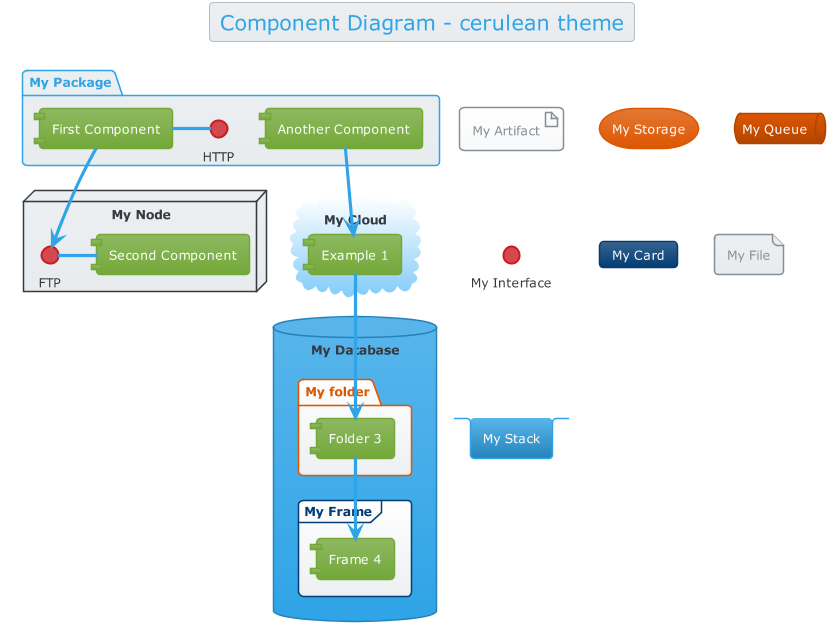

The diagram above was rendered by PlantUML. Its source (embedded in the PNG):
@startuml



skinparam backgroundColor transparent






skinparam defaultFontName        "Verdana"
skinparam defaultFontSize        12
skinparam dpi                    100
skinparam shadowing              false
skinparam roundcorner            8
skinparam ParticipantPadding     10
skinparam BoxPadding             2
skinparam Padding                2
skinparam ArrowColor             #868E96
skinparam title {
	FontColor	                 #2FA4E7
	BorderColor	                 #BABDBF
	FontSize	    	         20
	BorderRoundCorner            8
	BorderThickness 	         1
	BackgroundColor              #EDF0F2-#E9ECEF
}


skinparam legend {
	BackgroundColor #E9ECEF
	BorderColor #BABDBF
	FontColor #343A40
}

skinparam activity {
	FontColor #FFF
	BorderColor #2FA4E7
	BackgroundColor #59B6EC-#2FA4E7
	BarColor #73A839
	StartColor #033C73
	EndColor #033C73
	DiamondBackgroundColor #FFF-#EDF0F2
  	DiamondBorderColor #BABDBF
	DiamondFontColor #343A40
}

skinparam sequence {
	BorderColor #2FA4E7
	TitleFontColor #2FA4E7
	BackgroundColor transparent
	StartColor #2FA4E7
	EndColor #2FA4E7
    ParticipantBackgroundColor #59B6EC-#2FA4E7
    ParticipantBorderColor #2FA4E7
	ParticipantBorderThickness 0
	ParticipantFontColor #FFF
	ActorBackgroundColor transparent
    ActorBorderColor #2FA4E7
	ActorFontColor #2FA4E7
	ArrowThickness 3
	ArrowColor #2FA4E7
	ArrowFontColor #343A40
	BoxBackgroundColor #F8F9FA
	BoxBorderColor #868E96
	BoxFontColor #343A40
	LifeLineBorderColor #BABDBF
	LifeLineBorderThickness 2
	LifeLineBackgroundColor #EDF0F2
	GroupBorderColor #868E96
	GroupFontColor #343A40
	GroupHeaderFontColor #033C73
	DividerBackgroundColor #FFF-#F8F9FA
    DividerBorderColor #868E96
    DividerBorderThickness 2
    DividerFontColor #343A40
	ReferenceBackgroundColor transparent
	ReferenceBorderColor #868E96
	ReferenceFontColor #343A40
	ReferenceHeaderFontColor #033C73
}

skinparam partition {
	BorderColor #2FA4E7
	FontColor #2FA4E7
	BackgroundColor transparent
}

skinparam collections {
	BackgroundColor #59B6EC-#2FA4E7
	BorderColor #2FA4E7
}

skinparam control {
	BackgroundColor  #59B6EC-#2FA4E7
	BorderColor #2683B9
	FontColor #343A40
}

skinparam entity {
	BackgroundColor  #59B6EC-#2FA4E7
	BorderColor #2683B9
	FontColor #343A40
}

skinparam boundary {
	BackgroundColor  #59B6EC-#2FA4E7
	BorderColor #2683B9
	FontColor #343A40
}

skinparam agent {
	BackgroundColor #orange
	BorderColor #999999
	FontColor #333333
}

skinparam note {
	BorderThickness 1
	BackgroundColor #35638F-#033C73
	BorderColor #033C73
	FontColor #FFF
}

skinparam artifact {
	BackgroundColor #FFF-#F8F9FA
	BorderColor #868E96
	FontColor #868E96
}

skinparam component {
	BackgroundColor  #8FB961-#73A839
	BorderColor  #73A839
	FontColor #FFF
}

skinparam interface {
	BackgroundColor  #D2494E
	BorderColor  #C71C22
	FontColor #343A40
}

skinparam storage {
	BackgroundColor #E47833-#DD5600
  	BorderColor #DD5600
	FontColor #FFF
}

skinparam node {
	BackgroundColor #EDF0F2-#E9ECEF
	BorderColor #343A40
	FontColor #343A40
}

skinparam cloud {
	BackgroundColor white-lightskyblue
	BorderColor transparent
	FontColor #343A40
}

skinparam database {
	BackgroundColor  #59B6EC-#2FA4E7
	BorderColor #2683B9
	FontColor #343A40
}

skinparam actor {
	FontColor #343A40
}

skinparam class {
	HeaderBackgroundColor #2FA4E7-#2683B9
	FontColor #FFF
	BackgroundColor #59B6EC-#2FA4E7
	BorderColor #2683B9
	StereotypeFontColor #343A40
	BorderThickness 1
	AttributeFontColor #343A40
	AttributeFontSize 11
}

skinparam object {
	FontColor #73A839
	BackgroundColor #E9ECEF-#BABDBF
	BorderColor #BABDBF
	StereotypeFontColor #343A40
	BorderThickness 1
	AttributeFontColor #343A40
	AttributeFontSize 11
}

skinparam usecase {
	BackgroundColor #EDF0F2-#E9ECEF
	BorderColor #E9ECEF
	BorderThickness 2
	FontColor #343A40
	StereotypeFontColor #2FA4E7
}

skinparam rectangle {
	BackgroundColor #E9ECEF-#BABDBF
	BorderColor #2683B9
	BorderThickness 2
	FontColor #2FA4E7
	StereotypeFontColor #2FA4E7
}

skinparam package {
	BackgroundColor #EDF0F2-#E9ECEF
  	BorderColor #2FA4E7
	FontColor #2FA4E7
	BorderThickness 2
}

skinparam folder {
	BackgroundColor #FFF-#EDF0F2
  	BorderColor #DD5600
	FontColor #DD5600
	BorderThickness 2
}

skinparam frame {
	BackgroundColor #FFF-#EDF0F2
  	BorderColor #033C73
	FontColor #033C73
	BorderThickness 2
}

skinparam state {
	StartColor #033C73
	EndColor #033C73
	BackgroundColor #E9ECEF-#BABDBF
	BorderColor #BABDBF
	FontColor #033C73
	AttributeFontColor #343A40
	AttributeFontSize 11
}

skinparam queue {
	BackgroundColor #DD5600-#B14500
  	BorderColor #B14500
	FontColor #FFF
}

skinparam card {
	BackgroundColor #35638F-#033C73
	BorderColor #033C73
	FontColor #FFF
}

skinparam file {
	BackgroundColor #EDF0F2-#E9ECEF
	BorderColor #868E96
	FontColor #868E96

}

skinparam stack {
	BackgroundColor #59B6EC-#2683B9
	BorderColor #2FA4E7
	FontColor #FFF
}


title Component Diagram - cerulean theme


package "My Package" {
  HTTP - [First Component]
  [Another Component]
}
 
node "My Node" {
  FTP - [Second Component]
  [First Component] --> FTP
} 

cloud "My Cloud" {
  [Example 1]
}


database "My Database" {
  folder "My folder" {
	[Folder 3]
  }
  frame "My Frame" {
	[Frame 4]
  }
}

artifact "My Artifact"
storage "My Storage"
queue "My Queue"
interface "My Interface"
card "My Card"
file "My File"
stack "My Stack"

[Another Component] --> [Example 1]
[Example 1] --> [Folder 3]
[Folder 3] --> [Frame 4]

@enduml